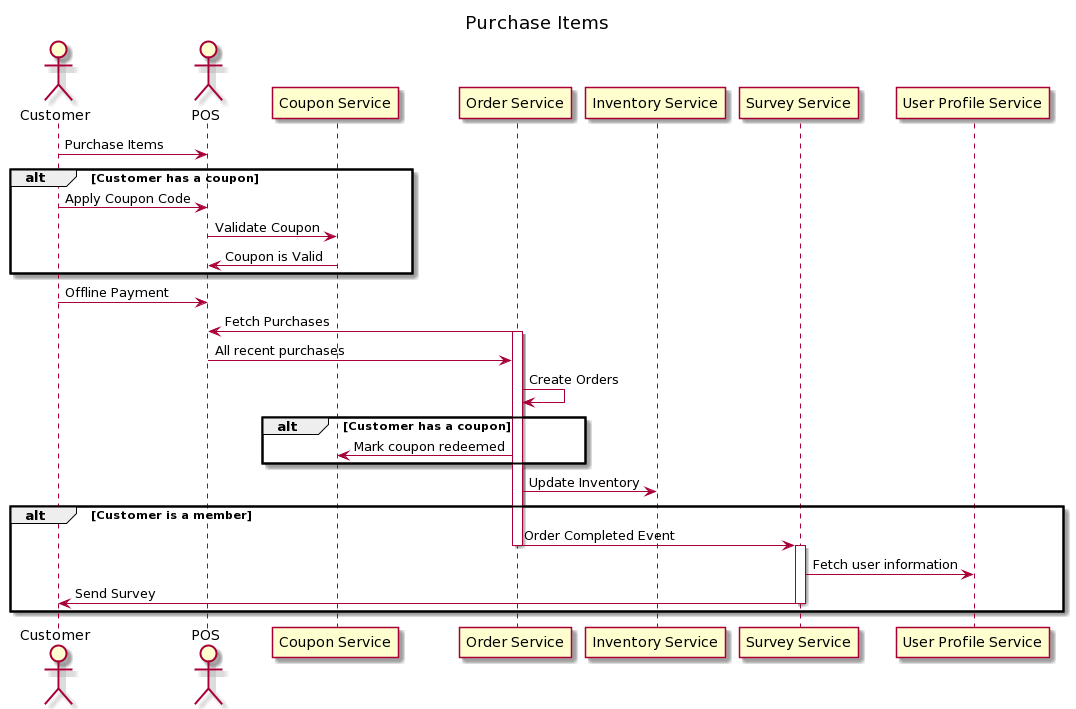

The diagram above was rendered by PlantUML. Its source (embedded in the PNG):
@startuml
title Purchase Items
actor Customer as Cu
actor POS

participant "Coupon Service" as Co
participant "Order Service" as O
participant "Inventory Service" as I
participant "Survey Service" as S
participant "User Profile Service" as U

Cu -> POS: Purchase Items
alt Customer has a coupon
  Cu -> POS: Apply Coupon Code
  POS -> Co: Validate Coupon
  Co -> POS: Coupon is Valid
end
Cu -> POS: Offline Payment

O -> POS: Fetch Purchases
activate O
POS -> O: All recent purchases
O -> O: Create Orders
alt Customer has a coupon
  O -> Co: Mark coupon redeemed
end
 O -> I: Update Inventory

alt Customer is a member
 O -> S: Order Completed Event
deactivate O
  activate S
   S -> U: Fetch user information
   S -> Cu: Send Survey
  deactivate S
 end
@enduml